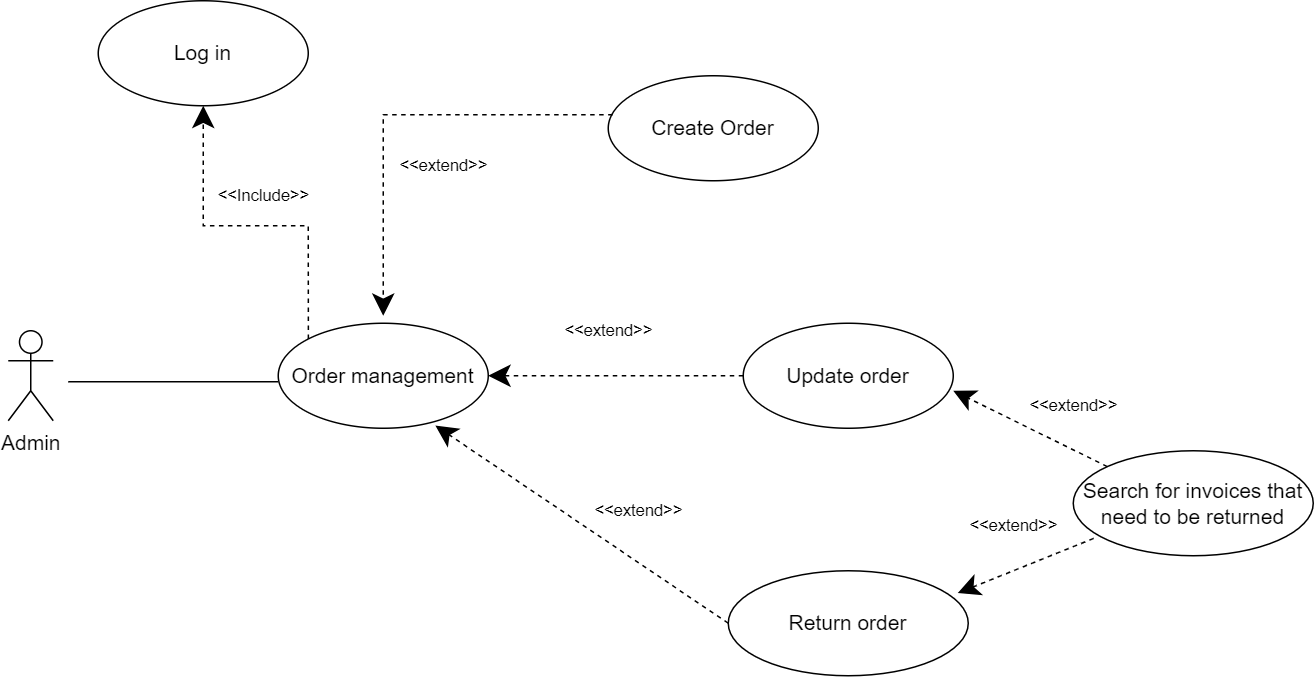

The diagram above was exported from draw.io. Its source (the exported page's mxGraphModel, read from the mxfile embedded in the PNG):
<mxGraphModel dx="1687" dy="868" grid="1" gridSize="10" guides="1" tooltips="1" connect="1" arrows="1" fold="1" page="1" pageScale="1" pageWidth="827" pageHeight="1169" math="0" shadow="0">
  <root>
    <mxCell id="0" />
    <mxCell id="1" parent="0" />
    <mxCell id="2S14J9lUxYFjgK7Krv4A-58" value="&lt;font style=&quot;font-size: 14px;&quot;&gt;Admin&lt;/font&gt;" style="shape=umlActor;verticalLabelPosition=bottom;verticalAlign=top;html=1;" vertex="1" parent="1">
      <mxGeometry x="120" y="710" width="30" height="60" as="geometry" />
    </mxCell>
    <mxCell id="2S14J9lUxYFjgK7Krv4A-59" value="&lt;span style=&quot;font-size: 14px;&quot;&gt;Order management&lt;/span&gt;" style="ellipse;whiteSpace=wrap;html=1;" vertex="1" parent="1">
      <mxGeometry x="300" y="705" width="140" height="70" as="geometry" />
    </mxCell>
    <mxCell id="2S14J9lUxYFjgK7Krv4A-60" value="&lt;font style=&quot;font-size: 14px;&quot;&gt;Log in&lt;/font&gt;" style="ellipse;whiteSpace=wrap;html=1;" vertex="1" parent="1">
      <mxGeometry x="180" y="490" width="140" height="70" as="geometry" />
    </mxCell>
    <mxCell id="2S14J9lUxYFjgK7Krv4A-61" value="&lt;font style=&quot;font-size: 14px;&quot;&gt;Create Order&lt;/font&gt;" style="ellipse;whiteSpace=wrap;html=1;" vertex="1" parent="1">
      <mxGeometry x="520" y="540" width="140" height="70" as="geometry" />
    </mxCell>
    <mxCell id="2S14J9lUxYFjgK7Krv4A-64" value="&lt;font style=&quot;font-size: 14px;&quot;&gt;Update order&lt;/font&gt;" style="ellipse;whiteSpace=wrap;html=1;" vertex="1" parent="1">
      <mxGeometry x="610" y="705" width="140" height="70" as="geometry" />
    </mxCell>
    <mxCell id="2S14J9lUxYFjgK7Krv4A-67" value="&amp;lt;&amp;lt;extend&amp;gt;&amp;gt;" style="endArrow=classic;endSize=12;dashed=1;html=1;rounded=0;endFill=1;exitX=0;exitY=0.5;exitDx=0;exitDy=0;entryX=1;entryY=0.5;entryDx=0;entryDy=0;" edge="1" parent="1" source="2S14J9lUxYFjgK7Krv4A-64" target="2S14J9lUxYFjgK7Krv4A-59">
      <mxGeometry x="0.0588" y="-30" width="160" relative="1" as="geometry">
        <mxPoint x="450" y="739.5" as="sourcePoint" />
        <mxPoint x="600" y="740" as="targetPoint" />
        <mxPoint x="-1" as="offset" />
        <Array as="points">
          <mxPoint x="540" y="740" />
        </Array>
      </mxGeometry>
    </mxCell>
    <mxCell id="2S14J9lUxYFjgK7Krv4A-72" value="&amp;lt;&amp;lt;extend&amp;gt;&amp;gt;" style="endArrow=classic;endSize=12;dashed=1;html=1;rounded=0;endFill=1;exitX=0.021;exitY=0.371;exitDx=0;exitDy=0;exitPerimeter=0;" edge="1" parent="1" source="2S14J9lUxYFjgK7Krv4A-61">
      <mxGeometry x="-0.2128" y="34" width="160" relative="1" as="geometry">
        <mxPoint x="540" y="915" as="sourcePoint" />
        <mxPoint x="370" y="700" as="targetPoint" />
        <mxPoint as="offset" />
        <Array as="points">
          <mxPoint x="370" y="566" />
        </Array>
      </mxGeometry>
    </mxCell>
    <mxCell id="2S14J9lUxYFjgK7Krv4A-74" value="&amp;lt;&amp;lt;Include&amp;gt;&amp;gt;" style="endArrow=classic;endSize=12;dashed=1;html=1;rounded=0;endFill=1;exitX=0;exitY=0;exitDx=0;exitDy=0;entryX=0.8;entryY=0.957;entryDx=0;entryDy=0;entryPerimeter=0;" edge="1" parent="1" source="2S14J9lUxYFjgK7Krv4A-59">
      <mxGeometry x="-0.0655" y="-20" width="160" relative="1" as="geometry">
        <mxPoint x="358" y="683" as="sourcePoint" />
        <mxPoint x="250" y="560" as="targetPoint" />
        <mxPoint as="offset" />
        <Array as="points">
          <mxPoint x="320" y="640" />
          <mxPoint x="250" y="640" />
        </Array>
      </mxGeometry>
    </mxCell>
    <mxCell id="2S14J9lUxYFjgK7Krv4A-65" value="&lt;font style=&quot;font-size: 14px;&quot;&gt;Return order&lt;/font&gt;" style="ellipse;whiteSpace=wrap;html=1;" vertex="1" parent="1">
      <mxGeometry x="600" y="870" width="160" height="70" as="geometry" />
    </mxCell>
    <mxCell id="2S14J9lUxYFjgK7Krv4A-89" value="&lt;font style=&quot;font-size: 14px;&quot;&gt;Search for invoices that need to be returned&lt;/font&gt;" style="ellipse;whiteSpace=wrap;html=1;" vertex="1" parent="1">
      <mxGeometry x="830" y="790" width="160" height="70" as="geometry" />
    </mxCell>
    <mxCell id="2S14J9lUxYFjgK7Krv4A-90" value="&amp;lt;&amp;lt;extend&amp;gt;&amp;gt;" style="endArrow=classic;endSize=12;dashed=1;html=1;rounded=0;endFill=1;exitX=0;exitY=0;exitDx=0;exitDy=0;entryX=1;entryY=0.5;entryDx=0;entryDy=0;" edge="1" parent="1" source="2S14J9lUxYFjgK7Krv4A-89">
      <mxGeometry x="-0.331" y="-26" width="160" relative="1" as="geometry">
        <mxPoint x="920" y="750" as="sourcePoint" />
        <mxPoint x="750" y="750" as="targetPoint" />
        <mxPoint x="1" as="offset" />
        <Array as="points" />
      </mxGeometry>
    </mxCell>
    <mxCell id="2S14J9lUxYFjgK7Krv4A-91" value="&amp;lt;&amp;lt;extend&amp;gt;&amp;gt;" style="endArrow=classic;endSize=12;dashed=1;html=1;rounded=0;endFill=1;exitX=0.085;exitY=0.835;exitDx=0;exitDy=0;entryX=0.956;entryY=0.213;entryDx=0;entryDy=0;entryPerimeter=0;exitPerimeter=0;" edge="1" parent="1" source="2S14J9lUxYFjgK7Krv4A-89" target="2S14J9lUxYFjgK7Krv4A-65">
      <mxGeometry x="-0.0466" y="-28" width="160" relative="1" as="geometry">
        <mxPoint x="863" y="811" as="sourcePoint" />
        <mxPoint x="760" y="760" as="targetPoint" />
        <mxPoint x="1" as="offset" />
        <Array as="points" />
      </mxGeometry>
    </mxCell>
    <mxCell id="2S14J9lUxYFjgK7Krv4A-92" value="&amp;lt;&amp;lt;extend&amp;gt;&amp;gt;" style="endArrow=classic;endSize=12;dashed=1;html=1;rounded=0;endFill=1;exitX=0;exitY=0.5;exitDx=0;exitDy=0;entryX=0.748;entryY=0.974;entryDx=0;entryDy=0;entryPerimeter=0;" edge="1" parent="1" source="2S14J9lUxYFjgK7Krv4A-65" target="2S14J9lUxYFjgK7Krv4A-59">
      <mxGeometry x="-0.2217" y="-29" width="160" relative="1" as="geometry">
        <mxPoint x="505" y="800" as="sourcePoint" />
        <mxPoint x="414" y="837" as="targetPoint" />
        <mxPoint as="offset" />
        <Array as="points" />
      </mxGeometry>
    </mxCell>
    <mxCell id="2S14J9lUxYFjgK7Krv4A-93" value="" style="line;strokeWidth=1;fillColor=none;align=left;verticalAlign=middle;spacingTop=-1;spacingLeft=3;spacingRight=3;rotatable=0;labelPosition=right;points=[];portConstraint=eastwest;strokeColor=inherit;" vertex="1" parent="1">
      <mxGeometry x="160" y="740" width="140" height="8" as="geometry" />
    </mxCell>
  </root>
</mxGraphModel>